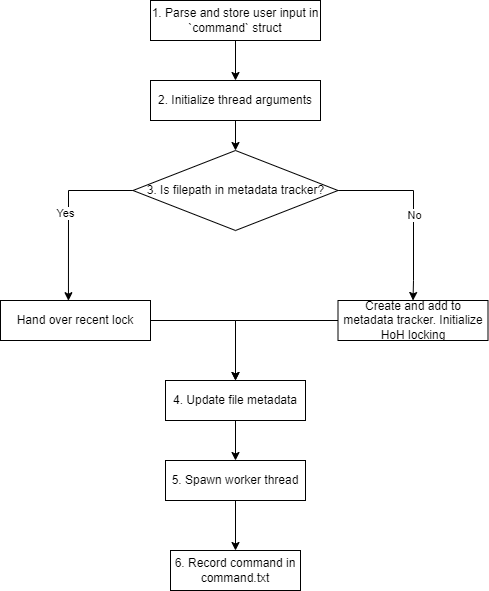

The diagram above was exported from draw.io. Its source (the exported page's mxGraphModel, read from the mxfile embedded in the PNG):
<mxGraphModel dx="1038" dy="561" grid="1" gridSize="10" guides="1" tooltips="1" connect="1" arrows="1" fold="1" page="1" pageScale="1" pageWidth="850" pageHeight="1100" math="0" shadow="0">
  <root>
    <mxCell id="0" />
    <mxCell id="1" parent="0" />
    <mxCell id="QHVRMHOTcaIW68hIKkR7-25" value="" style="edgeStyle=orthogonalEdgeStyle;rounded=0;orthogonalLoop=1;jettySize=auto;html=1;" edge="1" parent="1" source="D6ORonnqSzbon-Bziirw-1" target="QHVRMHOTcaIW68hIKkR7-23">
      <mxGeometry relative="1" as="geometry" />
    </mxCell>
    <mxCell id="D6ORonnqSzbon-Bziirw-1" value="1. Parse and store user input in `command` struct" style="rounded=0;whiteSpace=wrap;html=1;" parent="1" vertex="1">
      <mxGeometry x="360" y="30" width="170" height="40" as="geometry" />
    </mxCell>
    <mxCell id="QHVRMHOTcaIW68hIKkR7-16" style="edgeStyle=orthogonalEdgeStyle;rounded=0;orthogonalLoop=1;jettySize=auto;html=1;entryX=0.5;entryY=0;entryDx=0;entryDy=0;" edge="1" parent="1" source="QHVRMHOTcaIW68hIKkR7-1" target="QHVRMHOTcaIW68hIKkR7-14">
      <mxGeometry relative="1" as="geometry" />
    </mxCell>
    <mxCell id="QHVRMHOTcaIW68hIKkR7-1" value="Create and add to metadata tracker. Initialize HoH locking" style="rounded=0;whiteSpace=wrap;html=1;" vertex="1" parent="1">
      <mxGeometry x="547.5" y="330" width="150" height="40" as="geometry" />
    </mxCell>
    <mxCell id="QHVRMHOTcaIW68hIKkR7-7" style="edgeStyle=orthogonalEdgeStyle;rounded=0;orthogonalLoop=1;jettySize=auto;html=1;entryX=0.5;entryY=0;entryDx=0;entryDy=0;" edge="1" parent="1" source="QHVRMHOTcaIW68hIKkR7-2" target="QHVRMHOTcaIW68hIKkR7-1">
      <mxGeometry relative="1" as="geometry">
        <Array as="points">
          <mxPoint x="623" y="220" />
          <mxPoint x="623" y="310" />
        </Array>
      </mxGeometry>
    </mxCell>
    <mxCell id="QHVRMHOTcaIW68hIKkR7-9" value="No" style="edgeLabel;html=1;align=center;verticalAlign=middle;resizable=0;points=[];" vertex="1" connectable="0" parent="QHVRMHOTcaIW68hIKkR7-7">
      <mxGeometry x="0.0638" relative="1" as="geometry">
        <mxPoint y="1" as="offset" />
      </mxGeometry>
    </mxCell>
    <mxCell id="QHVRMHOTcaIW68hIKkR7-20" style="edgeStyle=orthogonalEdgeStyle;rounded=0;orthogonalLoop=1;jettySize=auto;html=1;entryX=0.453;entryY=0.005;entryDx=0;entryDy=0;entryPerimeter=0;" edge="1" parent="1" source="QHVRMHOTcaIW68hIKkR7-2" target="QHVRMHOTcaIW68hIKkR7-19">
      <mxGeometry relative="1" as="geometry">
        <Array as="points">
          <mxPoint x="278" y="220" />
        </Array>
      </mxGeometry>
    </mxCell>
    <mxCell id="QHVRMHOTcaIW68hIKkR7-22" value="Yes" style="edgeLabel;html=1;align=center;verticalAlign=middle;resizable=0;points=[];" vertex="1" connectable="0" parent="QHVRMHOTcaIW68hIKkR7-20">
      <mxGeometry x="-0.0051" y="-3" relative="1" as="geometry">
        <mxPoint as="offset" />
      </mxGeometry>
    </mxCell>
    <mxCell id="QHVRMHOTcaIW68hIKkR7-2" value="3. Is filepath in metadata tracker?" style="rhombus;whiteSpace=wrap;html=1;" vertex="1" parent="1">
      <mxGeometry x="342.5" y="180" width="205" height="80" as="geometry" />
    </mxCell>
    <mxCell id="QHVRMHOTcaIW68hIKkR7-13" value="" style="edgeStyle=orthogonalEdgeStyle;rounded=0;orthogonalLoop=1;jettySize=auto;html=1;" edge="1" parent="1" source="QHVRMHOTcaIW68hIKkR7-4" target="QHVRMHOTcaIW68hIKkR7-5">
      <mxGeometry relative="1" as="geometry" />
    </mxCell>
    <mxCell id="QHVRMHOTcaIW68hIKkR7-4" value="5. Spawn worker thread" style="rounded=0;whiteSpace=wrap;html=1;" vertex="1" parent="1">
      <mxGeometry x="375" y="490" width="140" height="40" as="geometry" />
    </mxCell>
    <mxCell id="QHVRMHOTcaIW68hIKkR7-5" value="6. Record command in command.txt" style="rounded=0;whiteSpace=wrap;html=1;" vertex="1" parent="1">
      <mxGeometry x="380" y="580" width="130" height="40" as="geometry" />
    </mxCell>
    <mxCell id="QHVRMHOTcaIW68hIKkR7-15" style="edgeStyle=orthogonalEdgeStyle;rounded=0;orthogonalLoop=1;jettySize=auto;html=1;entryX=0.5;entryY=0;entryDx=0;entryDy=0;" edge="1" parent="1" source="QHVRMHOTcaIW68hIKkR7-14" target="QHVRMHOTcaIW68hIKkR7-4">
      <mxGeometry relative="1" as="geometry" />
    </mxCell>
    <mxCell id="QHVRMHOTcaIW68hIKkR7-14" value="4. Update file metadata" style="rounded=0;whiteSpace=wrap;html=1;" vertex="1" parent="1">
      <mxGeometry x="375" y="410" width="140" height="40" as="geometry" />
    </mxCell>
    <mxCell id="QHVRMHOTcaIW68hIKkR7-21" style="edgeStyle=orthogonalEdgeStyle;rounded=0;orthogonalLoop=1;jettySize=auto;html=1;entryX=0.5;entryY=0;entryDx=0;entryDy=0;" edge="1" parent="1" source="QHVRMHOTcaIW68hIKkR7-19" target="QHVRMHOTcaIW68hIKkR7-14">
      <mxGeometry relative="1" as="geometry" />
    </mxCell>
    <mxCell id="QHVRMHOTcaIW68hIKkR7-19" value="Hand over recent lock" style="rounded=0;whiteSpace=wrap;html=1;" vertex="1" parent="1">
      <mxGeometry x="210" y="330" width="150" height="40" as="geometry" />
    </mxCell>
    <mxCell id="QHVRMHOTcaIW68hIKkR7-26" value="" style="edgeStyle=orthogonalEdgeStyle;rounded=0;orthogonalLoop=1;jettySize=auto;html=1;" edge="1" parent="1" source="QHVRMHOTcaIW68hIKkR7-23" target="QHVRMHOTcaIW68hIKkR7-2">
      <mxGeometry relative="1" as="geometry" />
    </mxCell>
    <mxCell id="QHVRMHOTcaIW68hIKkR7-23" value="2. Initialize thread arguments" style="rounded=0;whiteSpace=wrap;html=1;" vertex="1" parent="1">
      <mxGeometry x="360" y="110" width="170" height="40" as="geometry" />
    </mxCell>
  </root>
</mxGraphModel>